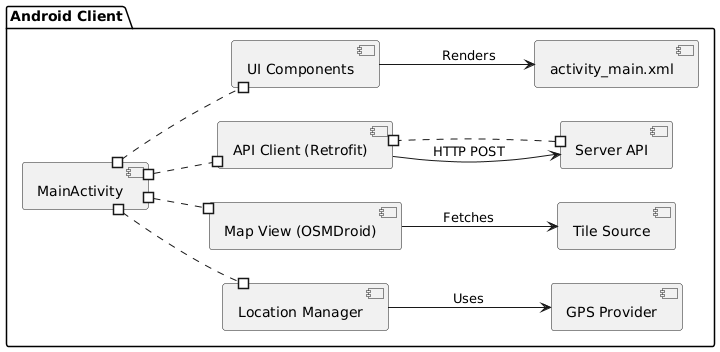

The diagram above was rendered by PlantUML. Its source (embedded in the PNG):
@startuml
' Direction
left to right direction

' Components for Android Client
package "Android Client" {
  [MainActivity] #..# [Location Manager]
  [MainActivity] #..# [Map View (OSMDroid)]
  [MainActivity] #..# [API Client (Retrofit)]
  [MainActivity] #..# [UI Components]

  [Location Manager] --> [GPS Provider] : Uses
  [Map View (OSMDroid)] --> [Tile Source] : Fetches
  [API Client (Retrofit)] --> [Server API] : HTTP POST
  [UI Components] --> [activity_main.xml] : Renders
}

' External Dependencies
[Server API] #..# [API Client (Retrofit)]
@enduml